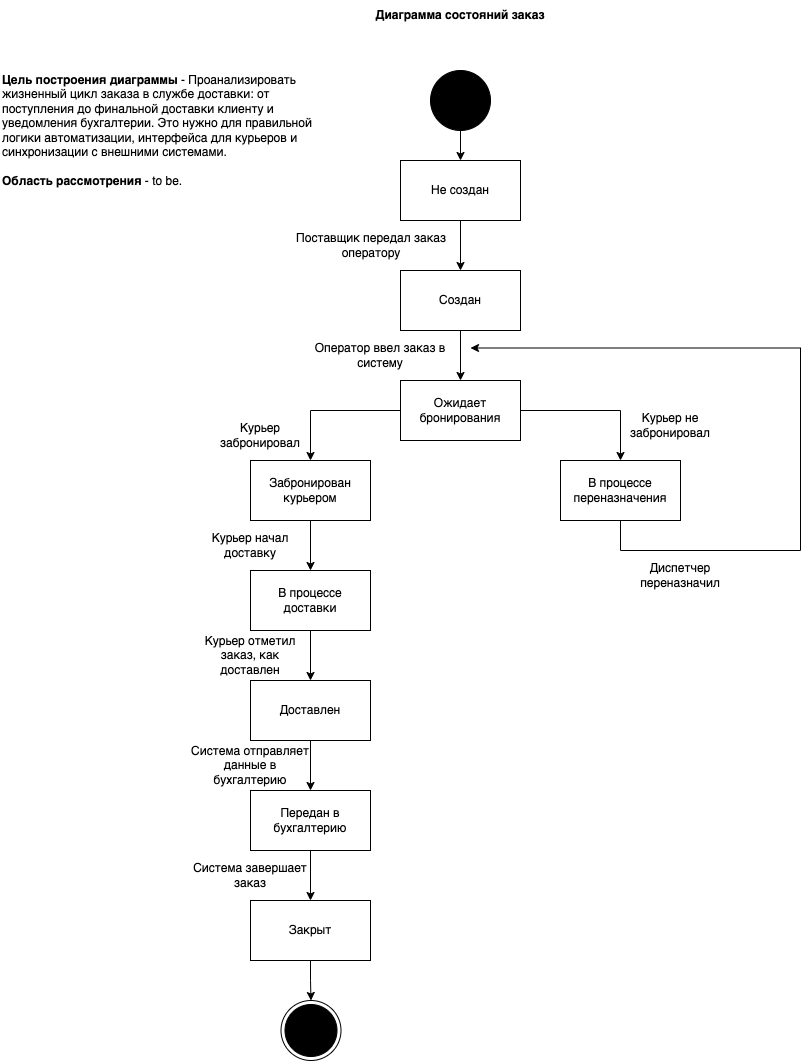

The diagram above was exported from draw.io. Its source (the exported page's mxGraphModel, read from the mxfile embedded in the PNG):
<mxGraphModel dx="948" dy="630" grid="1" gridSize="10" guides="1" tooltips="1" connect="1" arrows="1" fold="1" page="1" pageScale="1" pageWidth="1100" pageHeight="850" background="none" math="0" shadow="0">
  <root>
    <mxCell id="0" />
    <mxCell id="1" parent="0" />
    <mxCell id="0BRzFouTSgjE-hDuz-DA-4" value="" style="edgeStyle=orthogonalEdgeStyle;rounded=0;orthogonalLoop=1;jettySize=auto;html=1;" edge="1" parent="1" source="0BRzFouTSgjE-hDuz-DA-1" target="0BRzFouTSgjE-hDuz-DA-2">
      <mxGeometry relative="1" as="geometry" />
    </mxCell>
    <mxCell id="0BRzFouTSgjE-hDuz-DA-1" value="" style="shape=ellipse;html=1;dashed=0;whiteSpace=wrap;aspect=fixed;perimeter=ellipsePerimeter;fillColor=#000000;" vertex="1" parent="1">
      <mxGeometry x="460" y="80" width="60" height="60" as="geometry" />
    </mxCell>
    <mxCell id="0BRzFouTSgjE-hDuz-DA-7" value="" style="edgeStyle=orthogonalEdgeStyle;rounded=0;orthogonalLoop=1;jettySize=auto;html=1;" edge="1" parent="1" source="0BRzFouTSgjE-hDuz-DA-2" target="0BRzFouTSgjE-hDuz-DA-6">
      <mxGeometry relative="1" as="geometry" />
    </mxCell>
    <mxCell id="0BRzFouTSgjE-hDuz-DA-2" value="Не создан" style="rounded=0;whiteSpace=wrap;html=1;" vertex="1" parent="1">
      <mxGeometry x="430" y="170" width="120" height="60" as="geometry" />
    </mxCell>
    <mxCell id="0BRzFouTSgjE-hDuz-DA-3" value="&lt;b&gt;Диаграмма состояний заказ&lt;/b&gt;" style="text;html=1;align=center;verticalAlign=middle;whiteSpace=wrap;rounded=0;" vertex="1" parent="1">
      <mxGeometry x="365" y="10" width="250" height="30" as="geometry" />
    </mxCell>
    <mxCell id="0BRzFouTSgjE-hDuz-DA-5" value="&lt;b&gt;Цель построения диаграммы&lt;/b&gt; - Проанализировать жизненный цикл &lt;span data-end=&quot;317&quot; data-start=&quot;307&quot;&gt;заказа&lt;/span&gt; в службе доставки: от поступления до финальной доставки клиенту и уведомления бухгалтерии. Это нужно для правильной логики автоматизации, интерфейса для курьеров и синхронизации с внешними системами.&lt;div&gt;&lt;br&gt;&lt;div&gt;&lt;div&gt;&lt;b&gt;Область рассмотрения&lt;/b&gt; - to be.&lt;/div&gt;&lt;/div&gt;&lt;/div&gt;" style="text;html=1;align=left;verticalAlign=middle;whiteSpace=wrap;rounded=0;" vertex="1" parent="1">
      <mxGeometry x="30" y="30" width="320" height="220" as="geometry" />
    </mxCell>
    <mxCell id="0BRzFouTSgjE-hDuz-DA-10" value="" style="edgeStyle=orthogonalEdgeStyle;rounded=0;orthogonalLoop=1;jettySize=auto;html=1;" edge="1" parent="1" source="0BRzFouTSgjE-hDuz-DA-6" target="0BRzFouTSgjE-hDuz-DA-9">
      <mxGeometry relative="1" as="geometry" />
    </mxCell>
    <mxCell id="0BRzFouTSgjE-hDuz-DA-6" value="Создан" style="rounded=0;whiteSpace=wrap;html=1;" vertex="1" parent="1">
      <mxGeometry x="430" y="280" width="120" height="60" as="geometry" />
    </mxCell>
    <mxCell id="0BRzFouTSgjE-hDuz-DA-8" value="Поставщик передал заказ оператору" style="text;html=1;align=center;verticalAlign=middle;whiteSpace=wrap;rounded=0;" vertex="1" parent="1">
      <mxGeometry x="310.5" y="240" width="180" height="30" as="geometry" />
    </mxCell>
    <mxCell id="0BRzFouTSgjE-hDuz-DA-13" style="edgeStyle=orthogonalEdgeStyle;rounded=0;orthogonalLoop=1;jettySize=auto;html=1;entryX=0.5;entryY=0;entryDx=0;entryDy=0;" edge="1" parent="1" source="0BRzFouTSgjE-hDuz-DA-9" target="0BRzFouTSgjE-hDuz-DA-12">
      <mxGeometry relative="1" as="geometry" />
    </mxCell>
    <mxCell id="0BRzFouTSgjE-hDuz-DA-15" style="edgeStyle=orthogonalEdgeStyle;rounded=0;orthogonalLoop=1;jettySize=auto;html=1;exitX=1;exitY=0.5;exitDx=0;exitDy=0;entryX=0.5;entryY=0;entryDx=0;entryDy=0;" edge="1" parent="1" source="0BRzFouTSgjE-hDuz-DA-9" target="0BRzFouTSgjE-hDuz-DA-14">
      <mxGeometry relative="1" as="geometry" />
    </mxCell>
    <mxCell id="0BRzFouTSgjE-hDuz-DA-9" value="Ожидает бронирования" style="rounded=0;whiteSpace=wrap;html=1;" vertex="1" parent="1">
      <mxGeometry x="430" y="390" width="120" height="60" as="geometry" />
    </mxCell>
    <mxCell id="0BRzFouTSgjE-hDuz-DA-11" value="Оператор ввел заказ в систему" style="text;html=1;align=center;verticalAlign=middle;whiteSpace=wrap;rounded=0;" vertex="1" parent="1">
      <mxGeometry x="320" y="350" width="180" height="30" as="geometry" />
    </mxCell>
    <mxCell id="0BRzFouTSgjE-hDuz-DA-19" value="" style="edgeStyle=orthogonalEdgeStyle;rounded=0;orthogonalLoop=1;jettySize=auto;html=1;" edge="1" parent="1" source="0BRzFouTSgjE-hDuz-DA-12" target="0BRzFouTSgjE-hDuz-DA-18">
      <mxGeometry relative="1" as="geometry" />
    </mxCell>
    <mxCell id="0BRzFouTSgjE-hDuz-DA-12" value="Забронирован курьером" style="rounded=0;whiteSpace=wrap;html=1;" vertex="1" parent="1">
      <mxGeometry x="280" y="470" width="120" height="60" as="geometry" />
    </mxCell>
    <mxCell id="0BRzFouTSgjE-hDuz-DA-36" style="edgeStyle=orthogonalEdgeStyle;rounded=0;orthogonalLoop=1;jettySize=auto;html=1;entryX=1;entryY=0.25;entryDx=0;entryDy=0;" edge="1" parent="1" source="0BRzFouTSgjE-hDuz-DA-14" target="0BRzFouTSgjE-hDuz-DA-11">
      <mxGeometry relative="1" as="geometry">
        <Array as="points">
          <mxPoint x="650" y="560" />
          <mxPoint x="830" y="560" />
          <mxPoint x="830" y="358" />
        </Array>
      </mxGeometry>
    </mxCell>
    <mxCell id="0BRzFouTSgjE-hDuz-DA-14" value="В процессе переназначения" style="rounded=0;whiteSpace=wrap;html=1;" vertex="1" parent="1">
      <mxGeometry x="590" y="470" width="120" height="60" as="geometry" />
    </mxCell>
    <mxCell id="0BRzFouTSgjE-hDuz-DA-16" value="Курьер забронировал" style="text;html=1;align=center;verticalAlign=middle;whiteSpace=wrap;rounded=0;" vertex="1" parent="1">
      <mxGeometry x="230" y="430" width="120" height="30" as="geometry" />
    </mxCell>
    <mxCell id="0BRzFouTSgjE-hDuz-DA-17" value="Диспетчер переназначил" style="text;html=1;align=center;verticalAlign=middle;whiteSpace=wrap;rounded=0;" vertex="1" parent="1">
      <mxGeometry x="650" y="570" width="120" height="30" as="geometry" />
    </mxCell>
    <mxCell id="0BRzFouTSgjE-hDuz-DA-22" value="" style="edgeStyle=orthogonalEdgeStyle;rounded=0;orthogonalLoop=1;jettySize=auto;html=1;" edge="1" parent="1" source="0BRzFouTSgjE-hDuz-DA-18" target="0BRzFouTSgjE-hDuz-DA-21">
      <mxGeometry relative="1" as="geometry" />
    </mxCell>
    <mxCell id="0BRzFouTSgjE-hDuz-DA-18" value="В процессе доставки" style="rounded=0;whiteSpace=wrap;html=1;" vertex="1" parent="1">
      <mxGeometry x="280" y="580" width="120" height="60" as="geometry" />
    </mxCell>
    <mxCell id="0BRzFouTSgjE-hDuz-DA-20" value="Курьер начал доставку" style="text;html=1;align=center;verticalAlign=middle;whiteSpace=wrap;rounded=0;" vertex="1" parent="1">
      <mxGeometry x="220" y="540" width="120" height="30" as="geometry" />
    </mxCell>
    <mxCell id="0BRzFouTSgjE-hDuz-DA-25" value="" style="edgeStyle=orthogonalEdgeStyle;rounded=0;orthogonalLoop=1;jettySize=auto;html=1;" edge="1" parent="1" source="0BRzFouTSgjE-hDuz-DA-21" target="0BRzFouTSgjE-hDuz-DA-24">
      <mxGeometry relative="1" as="geometry" />
    </mxCell>
    <mxCell id="0BRzFouTSgjE-hDuz-DA-21" value="Доставлен" style="rounded=0;whiteSpace=wrap;html=1;" vertex="1" parent="1">
      <mxGeometry x="280" y="690" width="120" height="60" as="geometry" />
    </mxCell>
    <mxCell id="0BRzFouTSgjE-hDuz-DA-23" value="Курьер отметил заказ, как доставлен" style="text;html=1;align=center;verticalAlign=middle;whiteSpace=wrap;rounded=0;" vertex="1" parent="1">
      <mxGeometry x="220" y="650" width="120" height="30" as="geometry" />
    </mxCell>
    <mxCell id="0BRzFouTSgjE-hDuz-DA-28" value="" style="edgeStyle=orthogonalEdgeStyle;rounded=0;orthogonalLoop=1;jettySize=auto;html=1;" edge="1" parent="1" source="0BRzFouTSgjE-hDuz-DA-24" target="0BRzFouTSgjE-hDuz-DA-27">
      <mxGeometry relative="1" as="geometry" />
    </mxCell>
    <mxCell id="0BRzFouTSgjE-hDuz-DA-24" value="Передан в бухгалтерию" style="rounded=0;whiteSpace=wrap;html=1;" vertex="1" parent="1">
      <mxGeometry x="280" y="800" width="120" height="60" as="geometry" />
    </mxCell>
    <mxCell id="0BRzFouTSgjE-hDuz-DA-26" value="Система отправляет данные в бухгалтерию" style="text;html=1;align=center;verticalAlign=middle;whiteSpace=wrap;rounded=0;" vertex="1" parent="1">
      <mxGeometry x="220" y="760" width="120" height="30" as="geometry" />
    </mxCell>
    <mxCell id="0BRzFouTSgjE-hDuz-DA-31" value="" style="edgeStyle=orthogonalEdgeStyle;rounded=0;orthogonalLoop=1;jettySize=auto;html=1;" edge="1" parent="1" source="0BRzFouTSgjE-hDuz-DA-27" target="0BRzFouTSgjE-hDuz-DA-30">
      <mxGeometry relative="1" as="geometry" />
    </mxCell>
    <mxCell id="0BRzFouTSgjE-hDuz-DA-27" value="Закрыт" style="rounded=0;whiteSpace=wrap;html=1;" vertex="1" parent="1">
      <mxGeometry x="280" y="910" width="120" height="60" as="geometry" />
    </mxCell>
    <mxCell id="0BRzFouTSgjE-hDuz-DA-29" value="Система завершает заказ" style="text;html=1;align=center;verticalAlign=middle;whiteSpace=wrap;rounded=0;" vertex="1" parent="1">
      <mxGeometry x="220" y="870" width="120" height="30" as="geometry" />
    </mxCell>
    <mxCell id="0BRzFouTSgjE-hDuz-DA-30" value="" style="ellipse;html=1;shape=endState;fillColor=strokeColor;" vertex="1" parent="1">
      <mxGeometry x="310.5" y="1010" width="60" height="60" as="geometry" />
    </mxCell>
    <mxCell id="0BRzFouTSgjE-hDuz-DA-37" value="Курьер не забронировал" style="text;html=1;align=center;verticalAlign=middle;whiteSpace=wrap;rounded=0;" vertex="1" parent="1">
      <mxGeometry x="640" y="420" width="120" height="30" as="geometry" />
    </mxCell>
  </root>
</mxGraphModel>